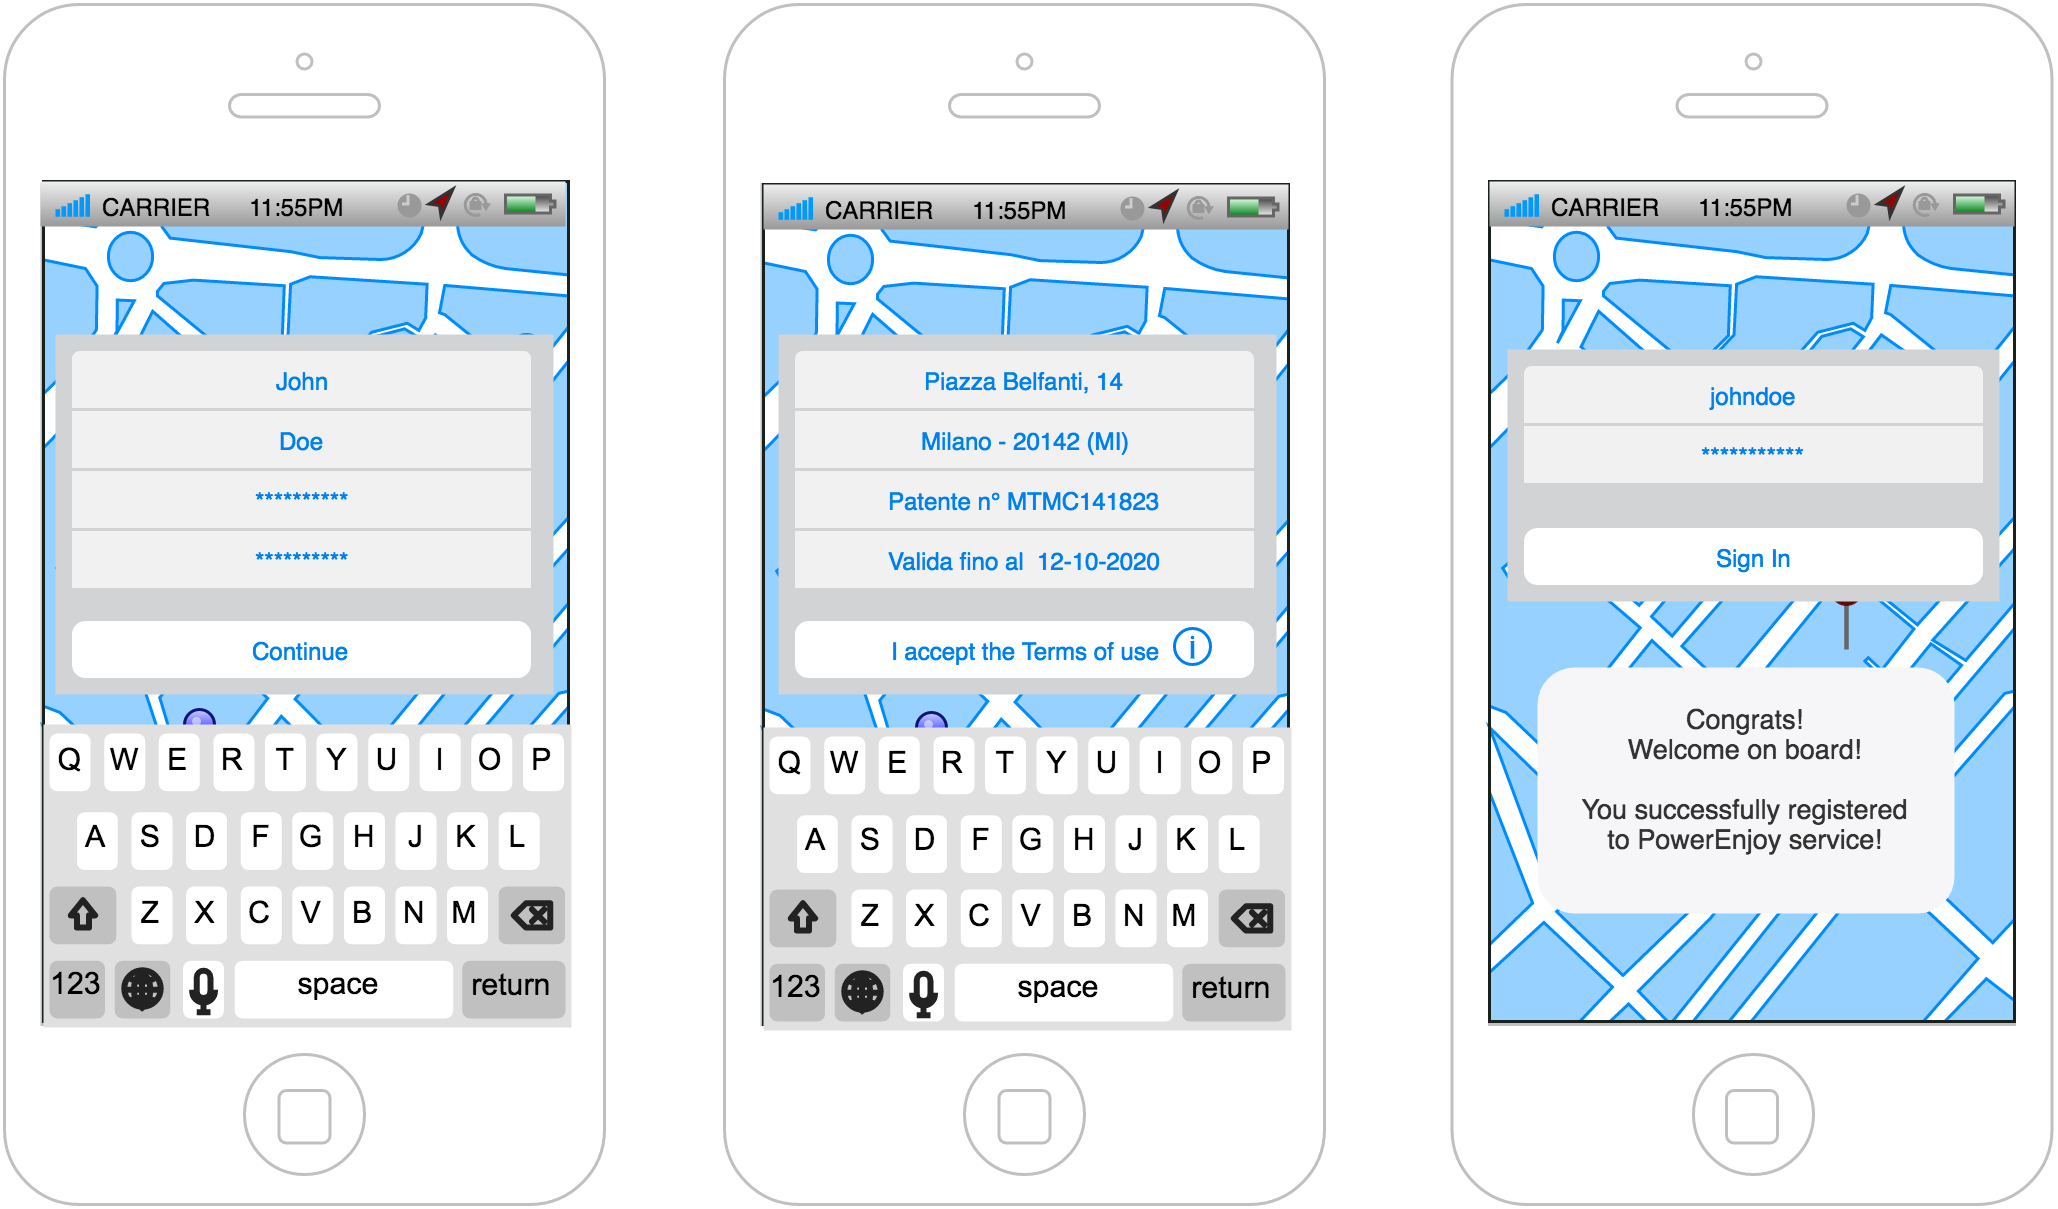

The diagram above was exported from draw.io. Its source (the exported page's mxGraphModel, read from the mxfile embedded in the PNG):
<mxGraphModel dx="790" dy="378" grid="1" gridSize="10" guides="1" tooltips="1" connect="1" arrows="1" fold="1" page="0" pageScale="1" pageWidth="826" pageHeight="1169" background="#ffffff" math="0" shadow="0">
  <root>
    <mxCell id="0" style=";html=1;" />
    <mxCell id="1" style=";html=1;" parent="0" />
    <mxCell id="7" value="" style="verticalLabelPosition=bottom;verticalAlign=top;strokeWidth=1;shape=mxgraph.ios7ui.phone;fillColor=#ffffff;strokeColor=#c0c0c0;html=1;" parent="1" vertex="1">
      <mxGeometry x="502.5" y="20" width="200" height="400" as="geometry" />
    </mxCell>
    <mxCell id="2" value="" style="verticalLabelPosition=bottom;verticalAlign=top;strokeWidth=1;shape=mxgraph.ios7ui.phone;fillColor=#ffffff;strokeColor=#c0c0c0;html=1;" parent="1" vertex="1">
      <mxGeometry x="20" y="20" width="200" height="400" as="geometry" />
    </mxCell>
    <mxCell id="65" value="" style="verticalLabelPosition=bottom;verticalAlign=top;html=1;shadow=0;dashed=0;strokeWidth=1;shape=mxgraph.ios.iBgMap;strokeColor=#18211b;fillColor=#ffffff;strokeColor2=#008cff;fillColor2=#96D1FF;glass=0;fontColor=#000000;" parent="1" vertex="1">
      <mxGeometry x="33" y="79" width="175" height="280" as="geometry" />
    </mxCell>
    <mxCell id="3" value="" style="verticalLabelPosition=bottom;verticalAlign=top;strokeWidth=1;shape=mxgraph.ios7ui.phone;fillColor=#ffffff;strokeColor=#c0c0c0;html=1;" parent="1" vertex="1">
      <mxGeometry x="260" y="20" width="200" height="400" as="geometry" />
    </mxCell>
    <mxCell id="19" value="" style="verticalLabelPosition=bottom;verticalAlign=top;html=1;shadow=0;dashed=0;strokeWidth=1;shape=mxgraph.ios.iBgMap;strokeColor=#18211b;fillColor=#ffffff;strokeColor2=#008cff;fillColor2=#96D1FF;glass=0;fontColor=#000000;" parent="1" vertex="1">
      <mxGeometry x="273" y="80" width="175" height="280" as="geometry" />
    </mxCell>
    <mxCell id="23" value="" style="verticalLabelPosition=top;html=1;shadow=0;dashed=0;verticalAlign=bottom;strokeWidth=1;shape=mxgraph.ios.iPin;fillColor2=#00dd00;fillColor3=#004400;strokeColor=#006600;glass=0;fillColor=#ffffff;gradientColor=#ffffff;fontColor=#000000;" parent="1" vertex="1">
      <mxGeometry x="60" y="170" width="10" height="25" as="geometry" />
    </mxCell>
    <mxCell id="24" value="" style="verticalLabelPosition=top;html=1;shadow=0;dashed=0;verticalAlign=bottom;strokeWidth=1;shape=mxgraph.ios.iPin;fillColor2=#ccccff;fillColor3=#0000ff;strokeColor=#000066;glass=0;fillColor=#ffffff;gradientColor=#ffffff;fontColor=#000000;" parent="1" vertex="1">
      <mxGeometry x="80" y="255" width="10" height="25" as="geometry" />
    </mxCell>
    <mxCell id="25" value="" style="verticalLabelPosition=top;html=1;shadow=0;dashed=0;verticalAlign=bottom;strokeWidth=1;shape=mxgraph.ios.iPin;fillColor2=#ffff00;fillColor3=#888800;strokeColor=#999900;glass=0;fillColor=#ffffff;gradientColor=#ffffff;fontColor=#000000;" parent="1" vertex="1">
      <mxGeometry x="164" y="154" width="10" height="25" as="geometry" />
    </mxCell>
    <mxCell id="26" value="" style="verticalLabelPosition=top;html=1;shadow=0;dashed=0;verticalAlign=bottom;strokeWidth=1;shape=mxgraph.ios.iPin;fillColor2=#dd0000;fillColor3=#440000;strokeColor=#660000;glass=0;fillColor=#ffffff;gradientColor=#ffffff;fontColor=#000000;" parent="1" vertex="1">
      <mxGeometry x="142" y="208" width="10" height="25" as="geometry" />
    </mxCell>
    <mxCell id="33" value="" style="html=1;shadow=0;dashed=0;shape=mxgraph.ios.iAppBar;strokeWidth=1;glass=0;fillColor=#ffffff;gradientColor=#ffffff;fontColor=#000000;" parent="1" vertex="1">
      <mxGeometry x="32" y="79" width="175" height="15" as="geometry" />
    </mxCell>
    <mxCell id="34" value="CARRIER" style="html=1;shadow=0;dashed=0;shape=mxgraph.ios.anchor;align=left;fontSize=8;spacingLeft=18;" parent="33" vertex="1">
      <mxGeometry y="2" width="50" height="13" as="geometry" />
    </mxCell>
    <mxCell id="35" value="11:55PM" style="html=1;shadow=0;dashed=0;shape=mxgraph.ios.rect;fontSize=8;strokeColor=none;fillColor=none;" parent="33" vertex="1">
      <mxGeometry x="60" y="2" width="50" height="13" as="geometry" />
    </mxCell>
    <mxCell id="41" value="" style="html=1;shadow=0;dashed=0;shape=mxgraph.ios.iAppBar;strokeWidth=1;glass=0;fillColor=#ffffff;gradientColor=#ffffff;fontColor=#000000;" parent="1" vertex="1">
      <mxGeometry x="273" y="80" width="175" height="15" as="geometry" />
    </mxCell>
    <mxCell id="42" value="CARRIER" style="html=1;shadow=0;dashed=0;shape=mxgraph.ios.anchor;align=left;fontSize=8;spacingLeft=18;" parent="41" vertex="1">
      <mxGeometry y="2" width="50" height="13" as="geometry" />
    </mxCell>
    <mxCell id="43" value="11:55PM" style="html=1;shadow=0;dashed=0;shape=mxgraph.ios.rect;fontSize=8;strokeColor=none;fillColor=none;" parent="41" vertex="1">
      <mxGeometry x="60" y="2" width="50" height="13" as="geometry" />
    </mxCell>
    <mxCell id="51" value="" style="html=1;verticalLabelPosition=bottom;labelBackgroundColor=#ffffff;verticalAlign=top;shadow=0;dashed=0;strokeWidth=2;shape=mxgraph.ios7.misc.info;fillColor=#ffffff;strokeColor=#0080f0;glass=0;fontColor=#000000;" parent="1" vertex="1">
      <mxGeometry x="188" y="130" width="12" height="12" as="geometry" />
    </mxCell>
    <mxCell id="57" value="" style="verticalLabelPosition=top;html=1;shadow=0;dashed=0;verticalAlign=bottom;strokeWidth=1;shape=mxgraph.ios.iPin;fillColor2=#00dd00;fillColor3=#004400;strokeColor=#006600;glass=0;fillColor=#ffffff;gradientColor=#ffffff;fontColor=#000000;" parent="1" vertex="1">
      <mxGeometry x="304" y="171" width="10" height="25" as="geometry" />
    </mxCell>
    <mxCell id="58" value="" style="verticalLabelPosition=top;html=1;shadow=0;dashed=0;verticalAlign=bottom;strokeWidth=1;shape=mxgraph.ios.iPin;fillColor2=#ccccff;fillColor3=#0000ff;strokeColor=#000066;glass=0;fillColor=#ffffff;gradientColor=#ffffff;fontColor=#000000;" parent="1" vertex="1">
      <mxGeometry x="324" y="256" width="10" height="25" as="geometry" />
    </mxCell>
    <mxCell id="59" value="" style="verticalLabelPosition=top;html=1;shadow=0;dashed=0;verticalAlign=bottom;strokeWidth=1;shape=mxgraph.ios.iPin;fillColor2=#ffff00;fillColor3=#888800;strokeColor=#999900;glass=0;fillColor=#ffffff;gradientColor=#ffffff;fontColor=#000000;" parent="1" vertex="1">
      <mxGeometry x="408" y="155" width="10" height="25" as="geometry" />
    </mxCell>
    <mxCell id="60" value="" style="verticalLabelPosition=top;html=1;shadow=0;dashed=0;verticalAlign=bottom;strokeWidth=1;shape=mxgraph.ios.iPin;fillColor2=#dd0000;fillColor3=#440000;strokeColor=#660000;glass=0;fillColor=#ffffff;gradientColor=#ffffff;fontColor=#000000;" parent="1" vertex="1">
      <mxGeometry x="386" y="209" width="10" height="25" as="geometry" />
    </mxCell>
    <mxCell id="71" value="" style="verticalLabelPosition=bottom;verticalAlign=top;html=1;shadow=0;dashed=0;strokeWidth=1;shape=mxgraph.ios.iBgMap;strokeColor=#18211b;fillColor=#ffffff;strokeColor2=#008cff;fillColor2=#96D1FF;glass=0;fontColor=#000000;" parent="1" vertex="1">
      <mxGeometry x="515" y="79" width="175" height="280" as="geometry" />
    </mxCell>
    <mxCell id="73" value="" style="verticalLabelPosition=top;html=1;shadow=0;dashed=0;verticalAlign=bottom;strokeWidth=1;shape=mxgraph.ios.iPin;fillColor2=#ccccff;fillColor3=#0000ff;strokeColor=#000066;glass=0;fillColor=#ffffff;gradientColor=#ffffff;fontColor=#000000;" parent="1" vertex="1">
      <mxGeometry x="567" y="257" width="10" height="25" as="geometry" />
    </mxCell>
    <mxCell id="72" value="" style="verticalLabelPosition=top;html=1;shadow=0;dashed=0;verticalAlign=bottom;strokeWidth=1;shape=mxgraph.ios.iPin;fillColor2=#00dd00;fillColor3=#004400;strokeColor=#006600;glass=0;fillColor=#ffffff;gradientColor=#ffffff;fontColor=#000000;" parent="1" vertex="1">
      <mxGeometry x="547" y="172" width="10" height="25" as="geometry" />
    </mxCell>
    <mxCell id="75" value="" style="verticalLabelPosition=top;html=1;shadow=0;dashed=0;verticalAlign=bottom;strokeWidth=1;shape=mxgraph.ios.iPin;fillColor2=#dd0000;fillColor3=#440000;strokeColor=#660000;glass=0;fillColor=#ffffff;gradientColor=#ffffff;fontColor=#000000;" parent="1" vertex="1">
      <mxGeometry x="629" y="210" width="10" height="25" as="geometry" />
    </mxCell>
    <mxCell id="74" value="" style="verticalLabelPosition=top;html=1;shadow=0;dashed=0;verticalAlign=bottom;strokeWidth=1;shape=mxgraph.ios.iPin;fillColor2=#ffff00;fillColor3=#888800;strokeColor=#999900;glass=0;fillColor=#ffffff;gradientColor=#ffffff;fontColor=#000000;" parent="1" vertex="1">
      <mxGeometry x="651" y="156" width="10" height="25" as="geometry" />
    </mxCell>
    <mxCell id="47" value="" style="html=1;shadow=0;dashed=0;shape=mxgraph.ios.iAppBar;strokeWidth=1;glass=0;fillColor=#ffffff;gradientColor=#ffffff;fontColor=#000000;" parent="1" vertex="1">
      <mxGeometry x="515" y="79" width="175" height="15" as="geometry" />
    </mxCell>
    <mxCell id="48" value="CARRIER" style="html=1;shadow=0;dashed=0;shape=mxgraph.ios.anchor;align=left;fontSize=8;spacingLeft=18;" parent="47" vertex="1">
      <mxGeometry y="2" width="50" height="13" as="geometry" />
    </mxCell>
    <mxCell id="49" value="11:55PM" style="html=1;shadow=0;dashed=0;shape=mxgraph.ios.rect;fontSize=8;strokeColor=none;fillColor=none;" parent="47" vertex="1">
      <mxGeometry x="60" y="2" width="50" height="13" as="geometry" />
    </mxCell>
    <mxCell id="88" value="" style="shape=rect;rSize=3;strokeColor=none;fillColor=#D2D3D5;gradientColor=none;shadow=0;glass=0;fontColor=#000000;html=1;" parent="1" vertex="1">
      <mxGeometry x="521" y="135" width="164" height="84" as="geometry" />
    </mxCell>
    <mxCell id="89" value="johndoe" style="html=1;strokeWidth=1;shadow=0;dashed=0;shape=mxgraph.ios7ui.topButton;rSize=3;strokeColor=#D2D3D5;fontSize=8;fillColor=#F1F1F1;fontColor=#0080F0;resizeWidth=1;" parent="88" vertex="1">
      <mxGeometry width="154" height="20" relative="1" as="geometry">
        <mxPoint x="5" y="5" as="offset" />
      </mxGeometry>
    </mxCell>
    <mxCell id="90" value="***********" style="shape=rect;html=1;strokeColor=#D2D3D5;fontSize=8;fillColor=#F1F1F1;fontColor=#0080F0;resizeWidth=1;" parent="88" vertex="1">
      <mxGeometry width="154" height="20" relative="1" as="geometry">
        <mxPoint x="5" y="25" as="offset" />
      </mxGeometry>
    </mxCell>
    <mxCell id="93" value="Sign In" style="html=1;strokeWidth=1;shadow=0;dashed=0;shape=mxgraph.ios7ui.marginRect;rx=5;ry=5;rectMargin=5;strokeColor=#D2D3D5;fontSize=8;fillColor=#ffffff;fontColor=#0080F0;resizeWidth=1;" parent="88" vertex="1">
      <mxGeometry y="1" width="164" height="30" relative="1" as="geometry">
        <mxPoint y="-30" as="offset" />
      </mxGeometry>
    </mxCell>
    <mxCell id="94" value="" style="shape=rect;rSize=3;strokeColor=none;fillColor=#D2D3D5;gradientColor=none;shadow=0;glass=0;fontColor=#000000;html=1;" parent="1" vertex="1">
      <mxGeometry x="37" y="130" width="166" height="120" as="geometry" />
    </mxCell>
    <mxCell id="95" value="John" style="html=1;strokeWidth=1;shadow=0;dashed=0;shape=mxgraph.ios7ui.topButton;rSize=3;strokeColor=#D2D3D5;fontSize=8;fillColor=#F1F1F1;fontColor=#0080F0;resizeWidth=1;" parent="94" vertex="1">
      <mxGeometry width="154" height="20" relative="1" as="geometry">
        <mxPoint x="5" y="5" as="offset" />
      </mxGeometry>
    </mxCell>
    <mxCell id="96" value="Doe" style="shape=rect;html=1;strokeColor=#D2D3D5;fontSize=8;fillColor=#F1F1F1;fontColor=#0080F0;resizeWidth=1;" parent="94" vertex="1">
      <mxGeometry width="154" height="20" relative="1" as="geometry">
        <mxPoint x="5" y="25" as="offset" />
      </mxGeometry>
    </mxCell>
    <mxCell id="97" value="Continue" style="html=1;strokeWidth=1;shadow=0;dashed=0;shape=mxgraph.ios7ui.marginRect;rx=5;ry=5;rectMargin=5;strokeColor=#D2D3D5;fontSize=8;fillColor=#ffffff;fontColor=#0080F0;resizeWidth=1;" parent="94" vertex="1">
      <mxGeometry y="1" width="164" height="30" relative="1" as="geometry">
        <mxPoint y="-30" as="offset" />
      </mxGeometry>
    </mxCell>
    <mxCell id="101" value="**********" style="shape=rect;html=1;strokeColor=#D2D3D5;fontSize=8;fillColor=#F1F1F1;fontColor=#0080F0;resizeWidth=1;" parent="94" vertex="1">
      <mxGeometry width="154" height="20" relative="1" as="geometry">
        <mxPoint x="5" y="45" as="offset" />
      </mxGeometry>
    </mxCell>
    <mxCell id="102" value="**********" style="shape=rect;html=1;strokeColor=#D2D3D5;fontSize=8;fillColor=#F1F1F1;fontColor=#0080F0;resizeWidth=1;" parent="94" vertex="1">
      <mxGeometry width="154" height="20" relative="1" as="geometry">
        <mxPoint x="5" y="65" as="offset" />
      </mxGeometry>
    </mxCell>
    <mxCell id="103" value="" style="html=1;verticalLabelPosition=bottom;labelBackgroundColor=#ffffff;verticalAlign=top;shadow=0;dashed=0;strokeWidth=2;shape=mxgraph.ios7.misc.keyboard_(letters);glass=0;fillColor=#ffffff;gradientColor=#ffffff;fontColor=#000000;" parent="1" vertex="1">
      <mxGeometry x="33" y="260" width="176" height="101" as="geometry" />
    </mxCell>
    <mxCell id="104" value="" style="shape=rect;rSize=3;strokeColor=none;fillColor=#D2D3D5;gradientColor=none;shadow=0;glass=0;fontColor=#000000;html=1;" parent="1" vertex="1">
      <mxGeometry x="278" y="130" width="166" height="120" as="geometry" />
    </mxCell>
    <mxCell id="105" value="Piazza Belfanti, 14" style="html=1;strokeWidth=1;shadow=0;dashed=0;shape=mxgraph.ios7ui.topButton;rSize=3;strokeColor=#D2D3D5;fontSize=8;fillColor=#F1F1F1;fontColor=#0080F0;resizeWidth=1;" parent="104" vertex="1">
      <mxGeometry width="154" height="20" relative="1" as="geometry">
        <mxPoint x="5" y="5" as="offset" />
      </mxGeometry>
    </mxCell>
    <mxCell id="106" value="Milano - 20142 (MI)" style="shape=rect;html=1;strokeColor=#D2D3D5;fontSize=8;fillColor=#F1F1F1;fontColor=#0080F0;resizeWidth=1;" parent="104" vertex="1">
      <mxGeometry width="154" height="20" relative="1" as="geometry">
        <mxPoint x="5" y="25" as="offset" />
      </mxGeometry>
    </mxCell>
    <mxCell id="107" value="I accept the Terms of use" style="html=1;strokeWidth=1;shadow=0;dashed=0;shape=mxgraph.ios7ui.marginRect;rx=5;ry=5;rectMargin=5;strokeColor=#D2D3D5;fontSize=8;fillColor=#ffffff;fontColor=#0080F0;resizeWidth=1;" parent="104" vertex="1">
      <mxGeometry y="1" width="164" height="30" relative="1" as="geometry">
        <mxPoint y="-30" as="offset" />
      </mxGeometry>
    </mxCell>
    <mxCell id="108" value="Patente n° MTMC141823" style="shape=rect;html=1;strokeColor=#D2D3D5;fontSize=8;fillColor=#F1F1F1;fontColor=#0080F0;resizeWidth=1;" parent="104" vertex="1">
      <mxGeometry width="154" height="20" relative="1" as="geometry">
        <mxPoint x="5" y="45" as="offset" />
      </mxGeometry>
    </mxCell>
    <mxCell id="109" value="Valida fino al &amp;nbsp;12-10-2020" style="shape=rect;html=1;strokeColor=#D2D3D5;fontSize=8;fillColor=#F1F1F1;fontColor=#0080F0;resizeWidth=1;" parent="104" vertex="1">
      <mxGeometry width="154" height="20" relative="1" as="geometry">
        <mxPoint x="5" y="65" as="offset" />
      </mxGeometry>
    </mxCell>
    <mxCell id="111" value="" style="html=1;verticalLabelPosition=bottom;labelBackgroundColor=#ffffff;verticalAlign=top;shadow=0;dashed=0;strokeWidth=2;shape=mxgraph.ios7.misc.info;fillColor=#ffffff;strokeColor=#0080f0;glass=0;fontColor=#000000;" parent="104" vertex="1">
      <mxGeometry x="132" y="98" width="12" height="12" as="geometry" />
    </mxCell>
    <mxCell id="110" value="" style="html=1;verticalLabelPosition=bottom;labelBackgroundColor=#ffffff;verticalAlign=top;shadow=0;dashed=0;strokeWidth=2;shape=mxgraph.ios7.misc.keyboard_(letters);glass=0;fillColor=#ffffff;gradientColor=#ffffff;fontColor=#000000;" parent="1" vertex="1">
      <mxGeometry x="273" y="261" width="176" height="101" as="geometry" />
    </mxCell>
    <mxCell id="112" value="Congrats!&#10;Welcome on board!&#10;&#10;You successfully registered&#10;to PowerEnjoy service!" style="shape=rect;rounded=1;strokeColor=none;fillColor=#F6F6F8;gradientColor=none;shadow=0;glass=0;dashed=1;fontFamily=Helvetica;fontSize=9;fontColor=#333333;align=center;html=0;verticalAlign=top;whiteSpace=wrap;spacing=8;spacingTop=0;" parent="1" vertex="1">
      <mxGeometry x="531" y="241" width="139" height="82" as="geometry" />
    </mxCell>
  </root>
</mxGraphModel>